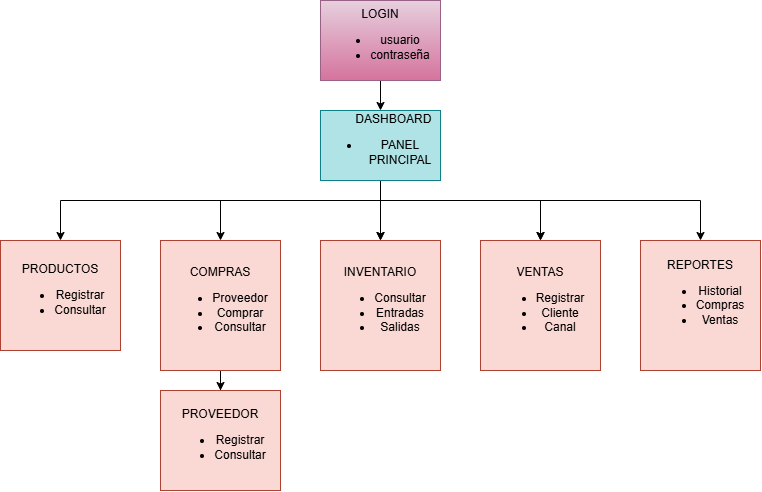

The diagram above was exported from draw.io. Its source (the exported page's mxGraphModel, read from the mxfile embedded in the PNG):
<mxGraphModel dx="2241" dy="777" grid="1" gridSize="10" guides="1" tooltips="1" connect="1" arrows="1" fold="1" page="1" pageScale="1" pageWidth="827" pageHeight="1169" math="0" shadow="0">
  <root>
    <mxCell id="0" />
    <mxCell id="1" parent="0" />
    <mxCell id="jAxDRmy3x5WGxKHuB659-20" edge="1" parent="1" style="edgeStyle=orthogonalEdgeStyle;rounded=0;orthogonalLoop=1;jettySize=auto;html=1;entryX=0.5;entryY=0;entryDx=0;entryDy=0;" target="jAxDRmy3x5WGxKHuB659-5">
      <mxGeometry relative="1" as="geometry">
        <mxPoint x="-380" y="400" as="sourcePoint" />
      </mxGeometry>
    </mxCell>
    <mxCell id="jAxDRmy3x5WGxKHuB659-21" edge="1" parent="1" style="edgeStyle=orthogonalEdgeStyle;rounded=0;orthogonalLoop=1;jettySize=auto;html=1;exitX=0.5;exitY=1;exitDx=0;exitDy=0;" target="jAxDRmy3x5WGxKHuB659-4">
      <mxGeometry relative="1" as="geometry">
        <mxPoint x="-380" y="400" as="sourcePoint" />
      </mxGeometry>
    </mxCell>
    <mxCell id="jAxDRmy3x5WGxKHuB659-24" edge="1" parent="1" style="edgeStyle=orthogonalEdgeStyle;rounded=0;orthogonalLoop=1;jettySize=auto;html=1;exitX=0.5;exitY=1;exitDx=0;exitDy=0;" target="jAxDRmy3x5WGxKHuB659-7">
      <mxGeometry relative="1" as="geometry">
        <mxPoint x="-380" y="400" as="sourcePoint" />
      </mxGeometry>
    </mxCell>
    <mxCell id="jAxDRmy3x5WGxKHuB659-26" edge="1" parent="1" style="edgeStyle=orthogonalEdgeStyle;rounded=0;orthogonalLoop=1;jettySize=auto;html=1;exitX=0.5;exitY=1;exitDx=0;exitDy=0;entryX=0.5;entryY=0;entryDx=0;entryDy=0;" target="jAxDRmy3x5WGxKHuB659-8">
      <mxGeometry relative="1" as="geometry">
        <mxPoint x="-380" y="400" as="sourcePoint" />
      </mxGeometry>
    </mxCell>
    <mxCell id="jAxDRmy3x5WGxKHuB659-27" edge="1" parent="1" style="edgeStyle=orthogonalEdgeStyle;rounded=0;orthogonalLoop=1;jettySize=auto;html=1;exitX=0.5;exitY=1;exitDx=0;exitDy=0;" target="jAxDRmy3x5WGxKHuB659-9">
      <mxGeometry relative="1" as="geometry">
        <mxPoint x="-380" y="400" as="sourcePoint" />
      </mxGeometry>
    </mxCell>
    <mxCell id="jAxDRmy3x5WGxKHuB659-38" edge="1" parent="1" source="jAxDRmy3x5WGxKHuB659-3" style="edgeStyle=orthogonalEdgeStyle;rounded=0;orthogonalLoop=1;jettySize=auto;html=1;entryX=0.5;entryY=0;entryDx=0;entryDy=0;" target="jAxDRmy3x5WGxKHuB659-5">
      <mxGeometry relative="1" as="geometry" />
    </mxCell>
    <mxCell id="jAxDRmy3x5WGxKHuB659-3" parent="1" style="rounded=0;whiteSpace=wrap;html=1;fillColor=#b0e3e6;strokeColor=#0e8088;" value="&lt;span style=&quot;white-space: pre;&quot;&gt;&#09;&lt;/span&gt;DASHBOARD&lt;div&gt;&lt;ul&gt;&lt;li&gt;PANEL PRINCIPAL&lt;/li&gt;&lt;/ul&gt;&lt;/div&gt;" vertex="1">
      <mxGeometry height="70" width="120" x="-440" y="310" as="geometry" />
    </mxCell>
    <mxCell id="jAxDRmy3x5WGxKHuB659-40" edge="1" parent="1" source="jAxDRmy3x5WGxKHuB659-4" style="edgeStyle=orthogonalEdgeStyle;rounded=0;orthogonalLoop=1;jettySize=auto;html=1;entryX=0.5;entryY=0;entryDx=0;entryDy=0;" target="jAxDRmy3x5WGxKHuB659-15">
      <mxGeometry relative="1" as="geometry" />
    </mxCell>
    <mxCell id="jAxDRmy3x5WGxKHuB659-4" parent="1" style="rounded=0;whiteSpace=wrap;html=1;fillColor=#fad9d5;strokeColor=#ae4132;" value="&lt;div&gt;&lt;br&gt;&lt;/div&gt;COMPRAS&lt;div&gt;&lt;ul&gt;&lt;li&gt;Proveedor&lt;/li&gt;&lt;li&gt;Comprar&lt;/li&gt;&lt;li&gt;Consultar&lt;/li&gt;&lt;/ul&gt;&lt;div&gt;&amp;nbsp;&lt;/div&gt;&lt;/div&gt;" vertex="1">
      <mxGeometry height="130" width="120" x="-600" y="440" as="geometry" />
    </mxCell>
    <mxCell id="jAxDRmy3x5WGxKHuB659-5" parent="1" style="rounded=0;whiteSpace=wrap;html=1;fillColor=#fad9d5;strokeColor=#ae4132;" value="INVENTARIO&lt;div&gt;&lt;ul&gt;&lt;li&gt;Consultar&lt;/li&gt;&lt;li&gt;Entradas&lt;/li&gt;&lt;li&gt;Salidas&lt;/li&gt;&lt;/ul&gt;&lt;/div&gt;" vertex="1">
      <mxGeometry height="130" width="120" x="-440" y="440" as="geometry" />
    </mxCell>
    <mxCell id="jAxDRmy3x5WGxKHuB659-39" edge="1" parent="1" source="jAxDRmy3x5WGxKHuB659-6" style="edgeStyle=orthogonalEdgeStyle;rounded=0;orthogonalLoop=1;jettySize=auto;html=1;entryX=0.5;entryY=0;entryDx=0;entryDy=0;" target="jAxDRmy3x5WGxKHuB659-3">
      <mxGeometry relative="1" as="geometry" />
    </mxCell>
    <mxCell id="jAxDRmy3x5WGxKHuB659-6" parent="1" style="rounded=0;whiteSpace=wrap;html=1;fillColor=#e6d0de;strokeColor=#996185;gradientColor=#d5739d;" value="LOGIN&lt;div&gt;&lt;ul&gt;&lt;li&gt;usuario&lt;/li&gt;&lt;li&gt;contraseña&lt;/li&gt;&lt;/ul&gt;&lt;/div&gt;" vertex="1">
      <mxGeometry height="80" width="120" x="-440" y="200" as="geometry" />
    </mxCell>
    <mxCell id="jAxDRmy3x5WGxKHuB659-7" parent="1" style="rounded=0;whiteSpace=wrap;html=1;fillColor=#fad9d5;strokeColor=#ae4132;" value="VENTAS&lt;div&gt;&lt;ul&gt;&lt;li&gt;Registrar&lt;/li&gt;&lt;li&gt;Cliente&lt;/li&gt;&lt;li&gt;Canal&lt;/li&gt;&lt;/ul&gt;&lt;/div&gt;" vertex="1">
      <mxGeometry height="130" width="120" x="-280" y="440" as="geometry" />
    </mxCell>
    <mxCell id="jAxDRmy3x5WGxKHuB659-8" parent="1" style="rounded=0;whiteSpace=wrap;html=1;fillColor=#fad9d5;strokeColor=#ae4132;" value="PRODUCTOS&lt;div&gt;&lt;ul&gt;&lt;li&gt;Registrar&lt;/li&gt;&lt;li&gt;Consultar&lt;/li&gt;&lt;/ul&gt;&lt;/div&gt;" vertex="1">
      <mxGeometry height="110" width="120" x="-760" y="440" as="geometry" />
    </mxCell>
    <mxCell id="jAxDRmy3x5WGxKHuB659-9" parent="1" style="rounded=0;whiteSpace=wrap;html=1;fillColor=#fad9d5;strokeColor=#ae4132;" value="REPORTES&lt;div&gt;&lt;ul&gt;&lt;li&gt;Historial&lt;/li&gt;&lt;li&gt;Compras&lt;/li&gt;&lt;li&gt;Ventas&lt;/li&gt;&lt;/ul&gt;&lt;div&gt;&lt;div&gt;&lt;br&gt;&lt;/div&gt;&lt;/div&gt;&lt;/div&gt;" vertex="1">
      <mxGeometry height="130" width="120" x="-120" y="440" as="geometry" />
    </mxCell>
    <mxCell id="jAxDRmy3x5WGxKHuB659-15" parent="1" style="rounded=0;whiteSpace=wrap;html=1;fillColor=#fad9d5;strokeColor=#ae4132;" value="PROVEEDOR&lt;div&gt;&lt;ul&gt;&lt;li&gt;Registrar&lt;/li&gt;&lt;li&gt;Consultar&lt;/li&gt;&lt;/ul&gt;&lt;/div&gt;" vertex="1">
      <mxGeometry height="100" width="120" x="-600" y="590" as="geometry" />
    </mxCell>
    <mxCell id="jAxDRmy3x5WGxKHuB659-22" edge="1" parent="1" style="edgeStyle=orthogonalEdgeStyle;rounded=0;orthogonalLoop=1;jettySize=auto;html=1;exitX=0.5;exitY=1;exitDx=0;exitDy=0;entryX=0.5;entryY=0;entryDx=0;entryDy=0;" target="jAxDRmy3x5WGxKHuB659-7">
      <mxGeometry relative="1" as="geometry">
        <mxPoint x="-380" y="400" as="sourcePoint" />
      </mxGeometry>
    </mxCell>
  </root>
</mxGraphModel>